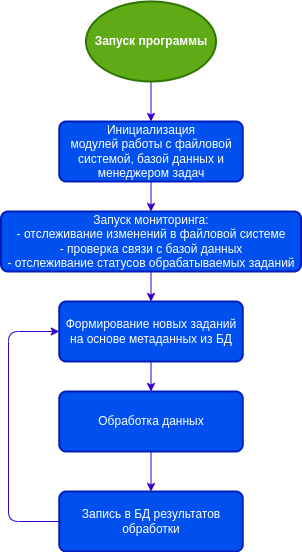

The diagram above was exported from draw.io. Its source (the exported page's mxGraphModel, read from the mxfile embedded in the PNG):
<mxGraphModel dx="1310" dy="1187" grid="1" gridSize="10" guides="1" tooltips="1" connect="1" arrows="1" fold="1" page="1" pageScale="1" pageWidth="827" pageHeight="1169" math="0" shadow="0">
  <root>
    <mxCell id="0" />
    <mxCell id="1" parent="0" />
    <mxCell id="15" value="" style="edgeStyle=none;html=1;exitX=0.5;exitY=1;exitDx=0;exitDy=0;exitPerimeter=0;entryX=0.5;entryY=0;entryDx=0;entryDy=0;fillColor=#6a00ff;strokeColor=#3700CC;" parent="1" source="16" target="17" edge="1">
      <mxGeometry relative="1" as="geometry">
        <mxPoint x="393" y="220" as="targetPoint" />
      </mxGeometry>
    </mxCell>
    <mxCell id="16" value="Запуск программы" style="strokeWidth=2;shape=mxgraph.flowchart.start_1;whiteSpace=wrap;fillColor=#60a917;fontColor=#ffffff;strokeColor=#2D7600;fontStyle=1" vertex="1" parent="1">
      <mxGeometry x="327.5" y="60" width="130" height="80" as="geometry" />
    </mxCell>
    <mxCell id="19" style="edgeStyle=none;html=1;entryX=0.5;entryY=0;entryDx=0;entryDy=0;fillColor=#6a00ff;strokeColor=#3700CC;" edge="1" parent="1" source="17" target="18">
      <mxGeometry relative="1" as="geometry" />
    </mxCell>
    <mxCell id="17" value="Инициализация&#10;модулей работы с файловой системой, базой данных и менеджером задач" style="rounded=1;whiteSpace=wrap;absoluteArcSize=1;arcSize=14;strokeWidth=2;fillColor=#0050ef;fontColor=#ffffff;strokeColor=#001DBC;" vertex="1" parent="1">
      <mxGeometry x="300.75" y="180" width="183.5" height="60" as="geometry" />
    </mxCell>
    <mxCell id="22" style="edgeStyle=none;html=1;fillColor=#6a00ff;strokeColor=#3700CC;" edge="1" parent="1" source="18" target="21">
      <mxGeometry relative="1" as="geometry" />
    </mxCell>
    <mxCell id="18" value="Запуск мониторинга:&#10;- отслеживание изменений в файловой системе&#10;- проверка связи с базой данных&#10;- отслеживание статусов обрабатываемых заданий" style="rounded=1;whiteSpace=wrap;absoluteArcSize=1;arcSize=14;strokeWidth=2;fillColor=#0050ef;fontColor=#ffffff;strokeColor=#001DBC;" vertex="1" parent="1">
      <mxGeometry x="242.5" y="270" width="300" height="60" as="geometry" />
    </mxCell>
    <mxCell id="24" style="edgeStyle=none;html=1;entryX=0.5;entryY=0;entryDx=0;entryDy=0;fillColor=#6a00ff;strokeColor=#3700CC;" edge="1" parent="1" source="21" target="23">
      <mxGeometry relative="1" as="geometry" />
    </mxCell>
    <mxCell id="21" value="Формирование новых заданий на основе метаданных из БД" style="rounded=1;whiteSpace=wrap;absoluteArcSize=1;arcSize=14;strokeWidth=2;fillColor=#0050ef;fontColor=#ffffff;strokeColor=#001DBC;" vertex="1" parent="1">
      <mxGeometry x="300.75" y="360" width="183.5" height="60" as="geometry" />
    </mxCell>
    <mxCell id="26" style="edgeStyle=none;html=1;entryX=0.5;entryY=0;entryDx=0;entryDy=0;fillColor=#6a00ff;strokeColor=#3700CC;" edge="1" parent="1" source="23" target="25">
      <mxGeometry relative="1" as="geometry" />
    </mxCell>
    <mxCell id="23" value="Обработка данных" style="rounded=1;whiteSpace=wrap;absoluteArcSize=1;arcSize=14;strokeWidth=2;fillColor=#0050ef;fontColor=#ffffff;strokeColor=#001DBC;" vertex="1" parent="1">
      <mxGeometry x="300.75" y="450" width="183.5" height="60" as="geometry" />
    </mxCell>
    <mxCell id="27" style="edgeStyle=orthogonalEdgeStyle;html=1;entryX=0;entryY=0.5;entryDx=0;entryDy=0;exitX=0;exitY=0.5;exitDx=0;exitDy=0;fillColor=#6a00ff;strokeColor=#3700CC;" edge="1" parent="1" source="25" target="21">
      <mxGeometry relative="1" as="geometry">
        <Array as="points">
          <mxPoint x="250" y="580" />
          <mxPoint x="250" y="390" />
        </Array>
      </mxGeometry>
    </mxCell>
    <mxCell id="25" value="Запись в БД результатов обработки" style="rounded=1;whiteSpace=wrap;absoluteArcSize=1;arcSize=14;strokeWidth=2;fillColor=#0050ef;fontColor=#ffffff;strokeColor=#001DBC;" vertex="1" parent="1">
      <mxGeometry x="300.75" y="550" width="183.5" height="60" as="geometry" />
    </mxCell>
  </root>
</mxGraphModel>